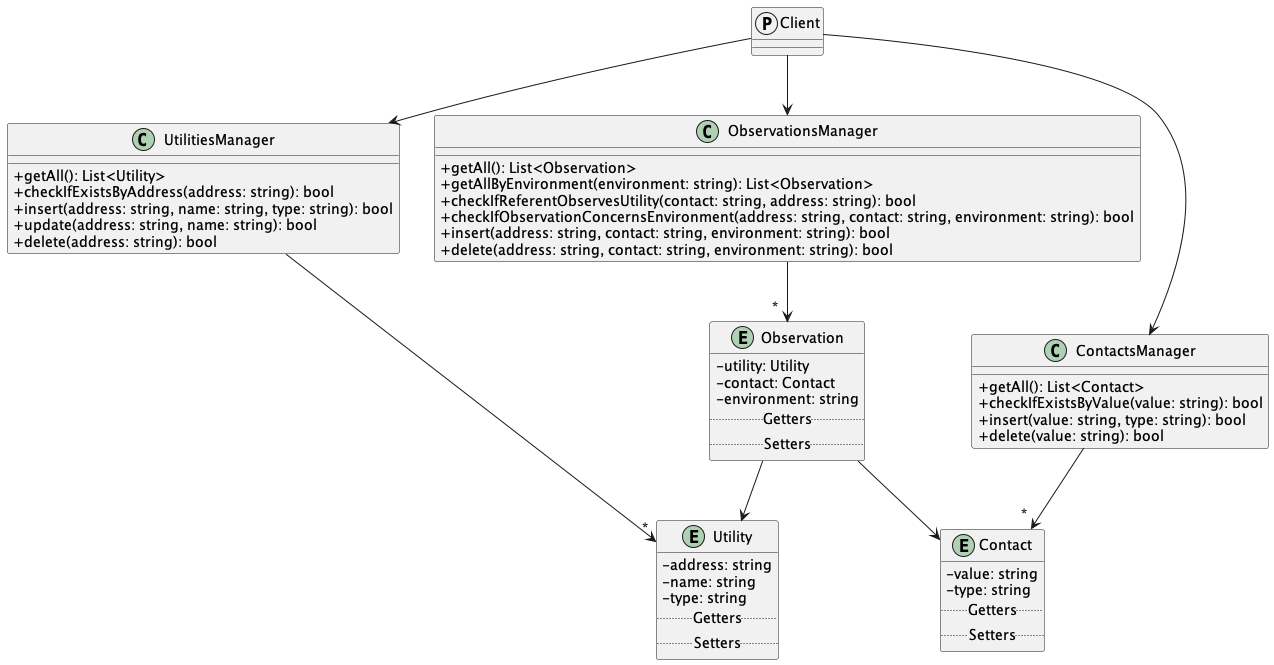

The diagram above was rendered by PlantUML. Its source (embedded in the PNG):
@startuml
skinparam classAttributeIconSize 0

entity Utility {
    - address: string
    - name: string
    - type: string
    .. Getters ..
    .. Setters ..
}

entity Contact {
    - value: string
    - type: string
    .. Getters ..
    .. Setters ..
}

entity Observation {
    - utility: Utility
    - contact: Contact
    - environment: string
    .. Getters ..
    .. Setters ..
}

Observation --> Utility
Observation --> Contact

class UtilitiesManager {
    + getAll(): List<Utility>
    + checkIfExistsByAddress(address: string): bool
    + insert(address: string, name: string, type: string): bool
    + update(address: string, name: string): bool
    + delete(address: string): bool
}

class ContactsManager {
    + getAll(): List<Contact>
    + checkIfExistsByValue(value: string): bool
    + insert(value: string, type: string): bool
    + delete(value: string): bool
}

class ObservationsManager {
    + getAll(): List<Observation>
    + getAllByEnvironment(environment: string): List<Observation>
    + checkIfReferentObservesUtility(contact: string, address: string): bool
    + checkIfObservationConcernsEnvironment(address: string, contact: string, environment: string): bool
    + insert(address: string, contact: string, environment: string): bool
    + delete(address: string, contact: string, environment: string): bool
}

UtilitiesManager --> "*" Utility
ContactsManager --> "  *  " Contact
ObservationsManager --> "  *  " Observation

protocol Client
Client --> UtilitiesManager
Client --> ContactsManager
Client --> ObservationsManager

@enduml